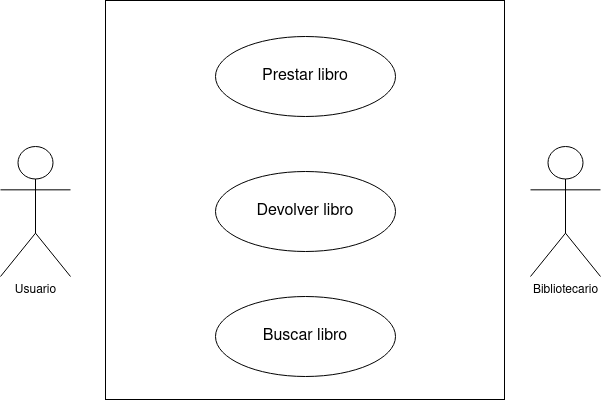

The diagram above was exported from draw.io. Its source (the exported page's mxGraphModel, read from the mxfile embedded in the PNG):
<mxGraphModel dx="1434" dy="795" grid="1" gridSize="10" guides="1" tooltips="1" connect="1" arrows="1" fold="1" page="1" pageScale="1" pageWidth="1169" pageHeight="827" math="0" shadow="0">
  <root>
    <mxCell id="0" />
    <mxCell id="1" parent="0" />
    <mxCell id="rSTDj3WsP0zbYApLiUnd-2" value="" style="whiteSpace=wrap;html=1;aspect=fixed;" vertex="1" parent="1">
      <mxGeometry x="385" y="214" width="399" height="399" as="geometry" />
    </mxCell>
    <mxCell id="rSTDj3WsP0zbYApLiUnd-3" value="&lt;div&gt;Usuario&lt;/div&gt;" style="shape=umlActor;verticalLabelPosition=bottom;verticalAlign=top;html=1;outlineConnect=0;" vertex="1" parent="1">
      <mxGeometry x="280" y="360" width="70" height="130" as="geometry" />
    </mxCell>
    <mxCell id="rSTDj3WsP0zbYApLiUnd-6" value="&lt;div&gt;Bibliotecario&lt;/div&gt;&lt;div&gt;&lt;br&gt;&lt;/div&gt;" style="shape=umlActor;verticalLabelPosition=bottom;verticalAlign=top;html=1;outlineConnect=0;" vertex="1" parent="1">
      <mxGeometry x="810" y="360" width="70" height="130" as="geometry" />
    </mxCell>
    <mxCell id="rSTDj3WsP0zbYApLiUnd-7" value="&lt;font style=&quot;font-size: 16px;&quot;&gt;Prestar libro&lt;/font&gt;" style="ellipse;whiteSpace=wrap;html=1;" vertex="1" parent="1">
      <mxGeometry x="495" y="250" width="180" height="80" as="geometry" />
    </mxCell>
    <mxCell id="rSTDj3WsP0zbYApLiUnd-8" value="&lt;font style=&quot;font-size: 16px;&quot;&gt;Devolver libro&lt;/font&gt;" style="ellipse;whiteSpace=wrap;html=1;" vertex="1" parent="1">
      <mxGeometry x="495" y="385" width="180" height="80" as="geometry" />
    </mxCell>
    <mxCell id="rSTDj3WsP0zbYApLiUnd-9" value="&lt;div&gt;&lt;font style=&quot;font-size: 16px;&quot;&gt;Buscar libro&lt;/font&gt;&lt;/div&gt;" style="ellipse;whiteSpace=wrap;html=1;" vertex="1" parent="1">
      <mxGeometry x="495" y="510" width="180" height="80" as="geometry" />
    </mxCell>
  </root>
</mxGraphModel>